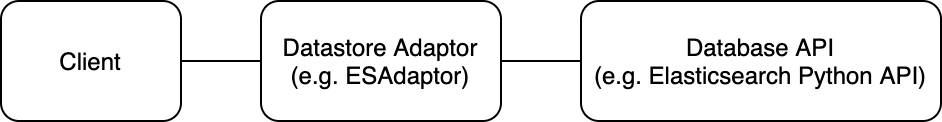

The diagram above was exported from draw.io. Its source (the exported page's mxGraphModel, read from the mxfile embedded in the PNG):
<mxGraphModel dx="737" dy="572" grid="1" gridSize="10" guides="1" tooltips="1" connect="1" arrows="1" fold="1" page="1" pageScale="1" pageWidth="1100" pageHeight="850" math="0" shadow="0">
  <root>
    <mxCell id="0" />
    <mxCell id="1" parent="0" />
    <mxCell id="7F9dTVkBF4KiguHtH2LS-5" value="" style="edgeStyle=orthogonalEdgeStyle;rounded=0;orthogonalLoop=1;jettySize=auto;html=1;endArrow=none;endFill=0;" edge="1" parent="1" source="7F9dTVkBF4KiguHtH2LS-2" target="7F9dTVkBF4KiguHtH2LS-3">
      <mxGeometry relative="1" as="geometry" />
    </mxCell>
    <mxCell id="7F9dTVkBF4KiguHtH2LS-2" value="Client" style="rounded=1;whiteSpace=wrap;html=1;" vertex="1" parent="1">
      <mxGeometry x="180" y="240" width="90" height="60" as="geometry" />
    </mxCell>
    <mxCell id="7F9dTVkBF4KiguHtH2LS-7" value="" style="edgeStyle=orthogonalEdgeStyle;rounded=0;orthogonalLoop=1;jettySize=auto;html=1;endArrow=none;endFill=0;" edge="1" parent="1" source="7F9dTVkBF4KiguHtH2LS-3" target="7F9dTVkBF4KiguHtH2LS-6">
      <mxGeometry relative="1" as="geometry" />
    </mxCell>
    <mxCell id="7F9dTVkBF4KiguHtH2LS-3" value="Datastore Adaptor&lt;br&gt;(e.g. ESAdaptor)" style="rounded=1;whiteSpace=wrap;html=1;" vertex="1" parent="1">
      <mxGeometry x="310" y="240" width="120" height="60" as="geometry" />
    </mxCell>
    <mxCell id="7F9dTVkBF4KiguHtH2LS-6" value="Database API&lt;br&gt;(e.g. Elasticsearch Python API)" style="rounded=1;whiteSpace=wrap;html=1;" vertex="1" parent="1">
      <mxGeometry x="470" y="240" width="180" height="60" as="geometry" />
    </mxCell>
  </root>
</mxGraphModel>